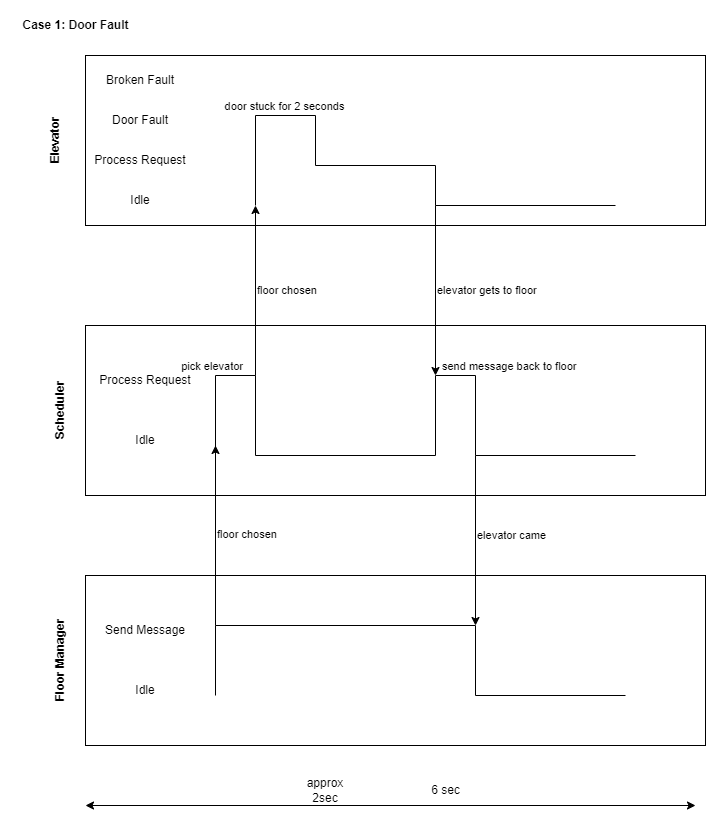

The diagram above was exported from draw.io. Its source (the exported page's mxGraphModel, read from the mxfile embedded in the PNG):
<mxGraphModel dx="1687" dy="936" grid="1" gridSize="10" guides="1" tooltips="1" connect="1" arrows="1" fold="1" page="1" pageScale="1" pageWidth="850" pageHeight="1100" math="0" shadow="0">
  <root>
    <mxCell id="0" />
    <mxCell id="1" parent="0" />
    <mxCell id="Vozk-nAi8a5mRpMJ7Ll5-2" value="" style="rounded=0;whiteSpace=wrap;html=1;movable=0;resizable=0;rotatable=0;deletable=0;editable=0;locked=1;connectable=0;" parent="1" vertex="1">
      <mxGeometry x="80" y="50" width="620" height="170" as="geometry" />
    </mxCell>
    <mxCell id="Vozk-nAi8a5mRpMJ7Ll5-3" value="Floor Manager" style="text;html=1;align=center;verticalAlign=middle;resizable=0;points=[];autosize=1;strokeColor=none;fillColor=none;rotation=-90;fontStyle=1" parent="1" vertex="1">
      <mxGeometry y="640" width="110" height="30" as="geometry" />
    </mxCell>
    <mxCell id="Vozk-nAi8a5mRpMJ7Ll5-11" value="" style="rounded=0;whiteSpace=wrap;html=1;movable=0;resizable=0;rotatable=0;deletable=0;editable=0;locked=1;connectable=0;" parent="1" vertex="1">
      <mxGeometry x="80" y="320" width="620" height="170" as="geometry" />
    </mxCell>
    <mxCell id="Vozk-nAi8a5mRpMJ7Ll5-12" value="Scheduler" style="text;html=1;align=center;verticalAlign=middle;resizable=0;points=[];autosize=1;strokeColor=none;fillColor=none;rotation=-90;fontStyle=1" parent="1" vertex="1">
      <mxGeometry x="15" y="390" width="80" height="30" as="geometry" />
    </mxCell>
    <mxCell id="Vozk-nAi8a5mRpMJ7Ll5-13" value="" style="rounded=0;whiteSpace=wrap;html=1;movable=0;resizable=0;rotatable=0;deletable=0;editable=0;locked=1;connectable=0;" parent="1" vertex="1">
      <mxGeometry x="80" y="570" width="620" height="170" as="geometry" />
    </mxCell>
    <mxCell id="Vozk-nAi8a5mRpMJ7Ll5-14" value="Elevator" style="text;html=1;align=center;verticalAlign=middle;resizable=0;points=[];autosize=1;strokeColor=none;fillColor=none;rotation=-90;fontStyle=1" parent="1" vertex="1">
      <mxGeometry x="15" y="120" width="70" height="30" as="geometry" />
    </mxCell>
    <mxCell id="Xo5-TNJjkhq2OUzOuFMW-1" value="Broken Fault" style="text;html=1;strokeColor=none;fillColor=none;align=center;verticalAlign=middle;whiteSpace=wrap;rounded=0;" vertex="1" parent="1">
      <mxGeometry x="95" y="60" width="80" height="30" as="geometry" />
    </mxCell>
    <mxCell id="Xo5-TNJjkhq2OUzOuFMW-3" value="Door Fault" style="text;html=1;strokeColor=none;fillColor=none;align=center;verticalAlign=middle;whiteSpace=wrap;rounded=0;" vertex="1" parent="1">
      <mxGeometry x="95" y="100" width="80" height="30" as="geometry" />
    </mxCell>
    <mxCell id="Xo5-TNJjkhq2OUzOuFMW-4" value="Process Request" style="text;html=1;strokeColor=none;fillColor=none;align=center;verticalAlign=middle;whiteSpace=wrap;rounded=0;" vertex="1" parent="1">
      <mxGeometry x="85" y="140" width="100" height="30" as="geometry" />
    </mxCell>
    <mxCell id="Xo5-TNJjkhq2OUzOuFMW-5" value="Idle" style="text;html=1;strokeColor=none;fillColor=none;align=center;verticalAlign=middle;whiteSpace=wrap;rounded=0;" vertex="1" parent="1">
      <mxGeometry x="85" y="180" width="100" height="30" as="geometry" />
    </mxCell>
    <mxCell id="Xo5-TNJjkhq2OUzOuFMW-6" value="Process Request" style="text;html=1;strokeColor=none;fillColor=none;align=center;verticalAlign=middle;whiteSpace=wrap;rounded=0;" vertex="1" parent="1">
      <mxGeometry x="90" y="360" width="100" height="30" as="geometry" />
    </mxCell>
    <mxCell id="Xo5-TNJjkhq2OUzOuFMW-7" value="Idle" style="text;html=1;strokeColor=none;fillColor=none;align=center;verticalAlign=middle;whiteSpace=wrap;rounded=0;" vertex="1" parent="1">
      <mxGeometry x="90" y="420" width="100" height="30" as="geometry" />
    </mxCell>
    <mxCell id="Xo5-TNJjkhq2OUzOuFMW-8" value="Send Message" style="text;html=1;strokeColor=none;fillColor=none;align=center;verticalAlign=middle;whiteSpace=wrap;rounded=0;" vertex="1" parent="1">
      <mxGeometry x="90" y="610" width="100" height="30" as="geometry" />
    </mxCell>
    <mxCell id="Xo5-TNJjkhq2OUzOuFMW-10" value="Idle" style="text;html=1;strokeColor=none;fillColor=none;align=center;verticalAlign=middle;whiteSpace=wrap;rounded=0;" vertex="1" parent="1">
      <mxGeometry x="90" y="670" width="100" height="30" as="geometry" />
    </mxCell>
    <mxCell id="Xo5-TNJjkhq2OUzOuFMW-14" value="" style="endArrow=none;html=1;rounded=0;" edge="1" parent="1">
      <mxGeometry width="50" height="50" relative="1" as="geometry">
        <mxPoint x="210" y="690" as="sourcePoint" />
        <mxPoint x="210" y="620" as="targetPoint" />
      </mxGeometry>
    </mxCell>
    <mxCell id="Xo5-TNJjkhq2OUzOuFMW-15" value="" style="endArrow=none;html=1;rounded=0;" edge="1" parent="1">
      <mxGeometry width="50" height="50" relative="1" as="geometry">
        <mxPoint x="470" y="620" as="sourcePoint" />
        <mxPoint x="210" y="620" as="targetPoint" />
      </mxGeometry>
    </mxCell>
    <mxCell id="Xo5-TNJjkhq2OUzOuFMW-16" value="floor chosen" style="endArrow=classic;html=1;rounded=0;labelPosition=right;verticalLabelPosition=middle;align=left;verticalAlign=middle;" edge="1" parent="1">
      <mxGeometry width="50" height="50" relative="1" as="geometry">
        <mxPoint x="210" y="620" as="sourcePoint" />
        <mxPoint x="210" y="440" as="targetPoint" />
      </mxGeometry>
    </mxCell>
    <mxCell id="Xo5-TNJjkhq2OUzOuFMW-23" value="" style="endArrow=none;html=1;rounded=0;" edge="1" parent="1">
      <mxGeometry width="50" height="50" relative="1" as="geometry">
        <mxPoint x="210" y="450" as="sourcePoint" />
        <mxPoint x="210" y="370" as="targetPoint" />
      </mxGeometry>
    </mxCell>
    <mxCell id="Xo5-TNJjkhq2OUzOuFMW-24" value="pick elevator" style="endArrow=none;html=1;rounded=0;labelPosition=left;verticalLabelPosition=top;align=right;verticalAlign=bottom;" edge="1" parent="1">
      <mxGeometry x="-0.5" width="50" height="50" relative="1" as="geometry">
        <mxPoint x="250" y="370" as="sourcePoint" />
        <mxPoint x="210" y="370" as="targetPoint" />
        <Array as="points" />
        <mxPoint as="offset" />
      </mxGeometry>
    </mxCell>
    <mxCell id="Xo5-TNJjkhq2OUzOuFMW-25" value="floor chosen" style="endArrow=classic;html=1;rounded=0;labelPosition=right;verticalLabelPosition=middle;align=left;verticalAlign=middle;" edge="1" parent="1">
      <mxGeometry width="50" height="50" relative="1" as="geometry">
        <mxPoint x="250" y="370" as="sourcePoint" />
        <mxPoint x="250" y="200" as="targetPoint" />
      </mxGeometry>
    </mxCell>
    <mxCell id="Xo5-TNJjkhq2OUzOuFMW-26" value="" style="endArrow=none;html=1;rounded=0;" edge="1" parent="1">
      <mxGeometry width="50" height="50" relative="1" as="geometry">
        <mxPoint x="250" y="110" as="sourcePoint" />
        <mxPoint x="250" y="200" as="targetPoint" />
      </mxGeometry>
    </mxCell>
    <mxCell id="Xo5-TNJjkhq2OUzOuFMW-27" value="door stuck for 2 seconds" style="endArrow=none;html=1;rounded=0;labelPosition=center;verticalLabelPosition=top;align=center;verticalAlign=bottom;" edge="1" parent="1">
      <mxGeometry width="50" height="50" relative="1" as="geometry">
        <mxPoint x="310" y="110" as="sourcePoint" />
        <mxPoint x="250" y="110" as="targetPoint" />
        <Array as="points" />
      </mxGeometry>
    </mxCell>
    <mxCell id="Xo5-TNJjkhq2OUzOuFMW-29" value="" style="endArrow=none;html=1;rounded=0;" edge="1" parent="1">
      <mxGeometry width="50" height="50" relative="1" as="geometry">
        <mxPoint x="310" y="160" as="sourcePoint" />
        <mxPoint x="310" y="110" as="targetPoint" />
        <Array as="points" />
      </mxGeometry>
    </mxCell>
    <mxCell id="Xo5-TNJjkhq2OUzOuFMW-30" value="" style="endArrow=none;html=1;rounded=0;" edge="1" parent="1">
      <mxGeometry width="50" height="50" relative="1" as="geometry">
        <mxPoint x="430" y="160" as="sourcePoint" />
        <mxPoint x="310" y="160" as="targetPoint" />
        <Array as="points" />
      </mxGeometry>
    </mxCell>
    <mxCell id="Xo5-TNJjkhq2OUzOuFMW-31" value="" style="endArrow=none;html=1;rounded=0;" edge="1" parent="1">
      <mxGeometry width="50" height="50" relative="1" as="geometry">
        <mxPoint x="430" y="200" as="sourcePoint" />
        <mxPoint x="430" y="160" as="targetPoint" />
        <Array as="points" />
      </mxGeometry>
    </mxCell>
    <mxCell id="Xo5-TNJjkhq2OUzOuFMW-32" value="" style="endArrow=none;html=1;rounded=0;" edge="1" parent="1">
      <mxGeometry width="50" height="50" relative="1" as="geometry">
        <mxPoint x="610" y="200" as="sourcePoint" />
        <mxPoint x="430" y="200" as="targetPoint" />
        <Array as="points" />
      </mxGeometry>
    </mxCell>
    <mxCell id="Xo5-TNJjkhq2OUzOuFMW-33" value="elevator gets to floor" style="endArrow=classic;html=1;rounded=0;labelPosition=right;verticalLabelPosition=middle;align=left;verticalAlign=middle;" edge="1" parent="1">
      <mxGeometry width="50" height="50" relative="1" as="geometry">
        <mxPoint x="430" y="200" as="sourcePoint" />
        <mxPoint x="430" y="370" as="targetPoint" />
      </mxGeometry>
    </mxCell>
    <mxCell id="Xo5-TNJjkhq2OUzOuFMW-34" value="&lt;b&gt;Case 1: Door Fault&lt;/b&gt;" style="text;html=1;align=center;verticalAlign=middle;resizable=0;points=[];autosize=1;strokeColor=none;fillColor=none;" vertex="1" parent="1">
      <mxGeometry x="5" y="5" width="130" height="30" as="geometry" />
    </mxCell>
    <mxCell id="Xo5-TNJjkhq2OUzOuFMW-36" value="" style="endArrow=none;html=1;rounded=0;" edge="1" parent="1">
      <mxGeometry width="50" height="50" relative="1" as="geometry">
        <mxPoint x="250" y="450" as="sourcePoint" />
        <mxPoint x="250" y="370" as="targetPoint" />
      </mxGeometry>
    </mxCell>
    <mxCell id="Xo5-TNJjkhq2OUzOuFMW-37" value="" style="endArrow=none;html=1;rounded=0;labelPosition=left;verticalLabelPosition=top;align=right;verticalAlign=bottom;" edge="1" parent="1">
      <mxGeometry x="-0.1111" y="-10" width="50" height="50" relative="1" as="geometry">
        <mxPoint x="430" y="450" as="sourcePoint" />
        <mxPoint x="250" y="450" as="targetPoint" />
        <Array as="points" />
        <mxPoint as="offset" />
      </mxGeometry>
    </mxCell>
    <mxCell id="Xo5-TNJjkhq2OUzOuFMW-38" value="" style="endArrow=none;html=1;rounded=0;" edge="1" parent="1">
      <mxGeometry width="50" height="50" relative="1" as="geometry">
        <mxPoint x="430" y="450" as="sourcePoint" />
        <mxPoint x="430" y="370" as="targetPoint" />
      </mxGeometry>
    </mxCell>
    <mxCell id="Xo5-TNJjkhq2OUzOuFMW-39" value="send message back to floor" style="endArrow=none;html=1;rounded=0;labelPosition=right;verticalLabelPosition=top;align=left;verticalAlign=bottom;" edge="1" parent="1">
      <mxGeometry x="0.75" width="50" height="50" relative="1" as="geometry">
        <mxPoint x="470" y="370" as="sourcePoint" />
        <mxPoint x="430" y="370" as="targetPoint" />
        <Array as="points" />
        <mxPoint as="offset" />
      </mxGeometry>
    </mxCell>
    <mxCell id="Xo5-TNJjkhq2OUzOuFMW-40" value="" style="endArrow=none;html=1;rounded=0;" edge="1" parent="1">
      <mxGeometry width="50" height="50" relative="1" as="geometry">
        <mxPoint x="470" y="450" as="sourcePoint" />
        <mxPoint x="470" y="370" as="targetPoint" />
      </mxGeometry>
    </mxCell>
    <mxCell id="Xo5-TNJjkhq2OUzOuFMW-41" value="" style="endArrow=none;html=1;rounded=0;labelPosition=left;verticalLabelPosition=top;align=right;verticalAlign=bottom;" edge="1" parent="1">
      <mxGeometry x="-0.1111" y="-10" width="50" height="50" relative="1" as="geometry">
        <mxPoint x="630" y="450" as="sourcePoint" />
        <mxPoint x="470" y="450" as="targetPoint" />
        <Array as="points" />
        <mxPoint as="offset" />
      </mxGeometry>
    </mxCell>
    <mxCell id="Xo5-TNJjkhq2OUzOuFMW-42" value="elevator came" style="endArrow=classic;html=1;rounded=0;labelPosition=right;verticalLabelPosition=middle;align=left;verticalAlign=middle;" edge="1" parent="1">
      <mxGeometry x="-0.0588" width="50" height="50" relative="1" as="geometry">
        <mxPoint x="470" y="450" as="sourcePoint" />
        <mxPoint x="470" y="620" as="targetPoint" />
        <mxPoint as="offset" />
      </mxGeometry>
    </mxCell>
    <mxCell id="Xo5-TNJjkhq2OUzOuFMW-43" value="" style="endArrow=none;html=1;rounded=0;" edge="1" parent="1">
      <mxGeometry width="50" height="50" relative="1" as="geometry">
        <mxPoint x="470" y="690" as="sourcePoint" />
        <mxPoint x="470" y="620" as="targetPoint" />
      </mxGeometry>
    </mxCell>
    <mxCell id="Xo5-TNJjkhq2OUzOuFMW-44" value="" style="endArrow=none;html=1;rounded=0;" edge="1" parent="1">
      <mxGeometry width="50" height="50" relative="1" as="geometry">
        <mxPoint x="470" y="690" as="sourcePoint" />
        <mxPoint x="620" y="690" as="targetPoint" />
      </mxGeometry>
    </mxCell>
    <mxCell id="Xo5-TNJjkhq2OUzOuFMW-46" value="" style="endArrow=classic;startArrow=classic;html=1;rounded=0;" edge="1" parent="1">
      <mxGeometry width="50" height="50" relative="1" as="geometry">
        <mxPoint x="80" y="800" as="sourcePoint" />
        <mxPoint x="690" y="800" as="targetPoint" />
      </mxGeometry>
    </mxCell>
    <mxCell id="Xo5-TNJjkhq2OUzOuFMW-47" value="approx 2sec" style="text;html=1;strokeColor=none;fillColor=none;align=center;verticalAlign=middle;whiteSpace=wrap;rounded=0;" vertex="1" parent="1">
      <mxGeometry x="290" y="770" width="60" height="30" as="geometry" />
    </mxCell>
    <mxCell id="Xo5-TNJjkhq2OUzOuFMW-49" value="6 sec" style="text;html=1;align=center;verticalAlign=middle;resizable=0;points=[];autosize=1;strokeColor=none;fillColor=none;" vertex="1" parent="1">
      <mxGeometry x="415" y="770" width="50" height="30" as="geometry" />
    </mxCell>
  </root>
</mxGraphModel>